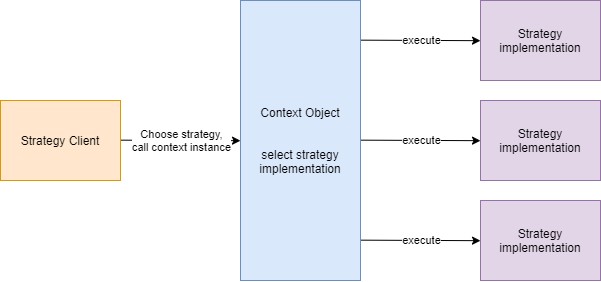

The diagram above was exported from draw.io. Its source (the exported page's mxGraphModel, read from the mxfile embedded in the PNG):
<mxGraphModel dx="698" dy="891" grid="1" gridSize="10" guides="1" tooltips="1" connect="1" arrows="1" fold="1" page="1" pageScale="1" pageWidth="827" pageHeight="1169" math="0" shadow="0">
  <root>
    <mxCell id="BQzheSfLo0hx44E-u_5L-0" />
    <mxCell id="BQzheSfLo0hx44E-u_5L-1" parent="BQzheSfLo0hx44E-u_5L-0" />
    <mxCell id="rAqNyvrY8o2uW9k5QPnx-0" value="Strategy Client" style="rounded=0;whiteSpace=wrap;html=1;fillColor=#ffe6cc;strokeColor=#d79b00;" parent="BQzheSfLo0hx44E-u_5L-1" vertex="1">
      <mxGeometry x="920" y="220" width="120" height="80" as="geometry" />
    </mxCell>
    <mxCell id="rAqNyvrY8o2uW9k5QPnx-1" value="Context Object&lt;br&gt;&lt;br&gt;&lt;br&gt;select strategy&lt;br&gt;implementation" style="rounded=0;whiteSpace=wrap;html=1;fillColor=#dae8fc;strokeColor=#6c8ebf;" parent="BQzheSfLo0hx44E-u_5L-1" vertex="1">
      <mxGeometry x="1160" y="120" width="120" height="280" as="geometry" />
    </mxCell>
    <mxCell id="rAqNyvrY8o2uW9k5QPnx-2" value="Strategy implementation" style="rounded=0;whiteSpace=wrap;html=1;fillColor=#e1d5e7;strokeColor=#9673a6;" parent="BQzheSfLo0hx44E-u_5L-1" vertex="1">
      <mxGeometry x="1400" y="120" width="120" height="80" as="geometry" />
    </mxCell>
    <mxCell id="rAqNyvrY8o2uW9k5QPnx-3" value="Strategy implementation" style="rounded=0;whiteSpace=wrap;html=1;fillColor=#e1d5e7;strokeColor=#9673a6;" parent="BQzheSfLo0hx44E-u_5L-1" vertex="1">
      <mxGeometry x="1400" y="220" width="120" height="80" as="geometry" />
    </mxCell>
    <mxCell id="rAqNyvrY8o2uW9k5QPnx-4" value="Strategy implementation" style="rounded=0;whiteSpace=wrap;html=1;fillColor=#e1d5e7;strokeColor=#9673a6;" parent="BQzheSfLo0hx44E-u_5L-1" vertex="1">
      <mxGeometry x="1400" y="320" width="120" height="80" as="geometry" />
    </mxCell>
    <mxCell id="rAqNyvrY8o2uW9k5QPnx-5" value="" style="endArrow=classic;startArrow=none;html=1;entryX=0;entryY=0.5;entryDx=0;entryDy=0;exitX=1.004;exitY=0.141;exitDx=0;exitDy=0;exitPerimeter=0;startFill=0;" parent="BQzheSfLo0hx44E-u_5L-1" edge="1">
      <mxGeometry width="50" height="50" relative="1" as="geometry">
        <mxPoint x="1280.48" y="359.6600000000001" as="sourcePoint" />
        <mxPoint x="1400" y="360.18000000000006" as="targetPoint" />
      </mxGeometry>
    </mxCell>
    <mxCell id="rAqNyvrY8o2uW9k5QPnx-6" value="execute" style="edgeLabel;html=1;align=center;verticalAlign=middle;resizable=0;points=[];" parent="rAqNyvrY8o2uW9k5QPnx-5" vertex="1" connectable="0">
      <mxGeometry x="-0.2139" y="1" relative="1" as="geometry">
        <mxPoint x="13" y="1" as="offset" />
      </mxGeometry>
    </mxCell>
    <mxCell id="rAqNyvrY8o2uW9k5QPnx-7" value="" style="endArrow=classic;startArrow=none;html=1;entryX=0;entryY=0.5;entryDx=0;entryDy=0;exitX=1.004;exitY=0.141;exitDx=0;exitDy=0;exitPerimeter=0;startFill=0;" parent="BQzheSfLo0hx44E-u_5L-1" edge="1">
      <mxGeometry width="50" height="50" relative="1" as="geometry">
        <mxPoint x="1280.48" y="259.6600000000001" as="sourcePoint" />
        <mxPoint x="1400" y="260.18000000000006" as="targetPoint" />
      </mxGeometry>
    </mxCell>
    <mxCell id="rAqNyvrY8o2uW9k5QPnx-8" value="execute" style="edgeLabel;html=1;align=center;verticalAlign=middle;resizable=0;points=[];" parent="rAqNyvrY8o2uW9k5QPnx-7" vertex="1" connectable="0">
      <mxGeometry x="-0.2139" y="1" relative="1" as="geometry">
        <mxPoint x="13" y="1" as="offset" />
      </mxGeometry>
    </mxCell>
    <mxCell id="rAqNyvrY8o2uW9k5QPnx-9" value="" style="endArrow=classic;startArrow=none;html=1;entryX=0;entryY=0.5;entryDx=0;entryDy=0;exitX=1.004;exitY=0.141;exitDx=0;exitDy=0;exitPerimeter=0;startFill=0;" parent="BQzheSfLo0hx44E-u_5L-1" edge="1">
      <mxGeometry width="50" height="50" relative="1" as="geometry">
        <mxPoint x="1280.48" y="159.66000000000008" as="sourcePoint" />
        <mxPoint x="1400" y="160.18000000000006" as="targetPoint" />
      </mxGeometry>
    </mxCell>
    <mxCell id="rAqNyvrY8o2uW9k5QPnx-10" value="execute" style="edgeLabel;html=1;align=center;verticalAlign=middle;resizable=0;points=[];" parent="rAqNyvrY8o2uW9k5QPnx-9" vertex="1" connectable="0">
      <mxGeometry x="-0.2139" y="1" relative="1" as="geometry">
        <mxPoint x="13" y="1" as="offset" />
      </mxGeometry>
    </mxCell>
    <mxCell id="rAqNyvrY8o2uW9k5QPnx-11" value="" style="endArrow=classic;startArrow=none;html=1;entryX=0;entryY=0.5;entryDx=0;entryDy=0;exitX=1.004;exitY=0.141;exitDx=0;exitDy=0;exitPerimeter=0;startFill=0;" parent="BQzheSfLo0hx44E-u_5L-1" edge="1">
      <mxGeometry width="50" height="50" relative="1" as="geometry">
        <mxPoint x="1040.48" y="259.6600000000001" as="sourcePoint" />
        <mxPoint x="1160" y="260.18000000000006" as="targetPoint" />
      </mxGeometry>
    </mxCell>
    <mxCell id="rAqNyvrY8o2uW9k5QPnx-12" value="Choose strategy,&lt;br&gt;call context instance" style="edgeLabel;html=1;align=center;verticalAlign=middle;resizable=0;points=[];" parent="rAqNyvrY8o2uW9k5QPnx-11" vertex="1" connectable="0">
      <mxGeometry x="-0.2139" y="1" relative="1" as="geometry">
        <mxPoint x="13" y="1" as="offset" />
      </mxGeometry>
    </mxCell>
  </root>
</mxGraphModel>